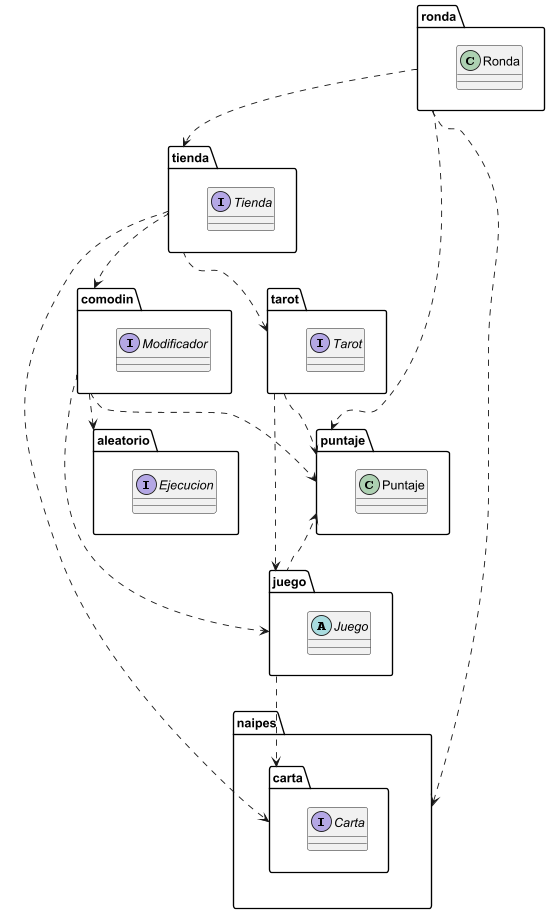

The diagram above was rendered by PlantUML. Its source (embedded in the PNG):
@startuml


package aleatorio {
    interface Ejecucion
}

package comodin {
    interface Modificador
}


package juego {
    abstract class Juego
}


package naipes {
    package carta {
        interface Carta
    }
}

package puntaje {
    class Puntaje
}

package ronda {
    class Ronda
}

package tarot {
    interface Tarot
}

package tienda {
    interface Tienda
}

ronda ..> puntaje
ronda ..> naipes
ronda ..> tienda

tarot ..> puntaje
tarot ..> juego

comodin ..> aleatorio
comodin ..> juego
comodin ..> puntaje

juego .up.> puntaje
juego ..> carta

tienda ..> comodin
tienda ..> tarot
tienda ..> carta



@enduml